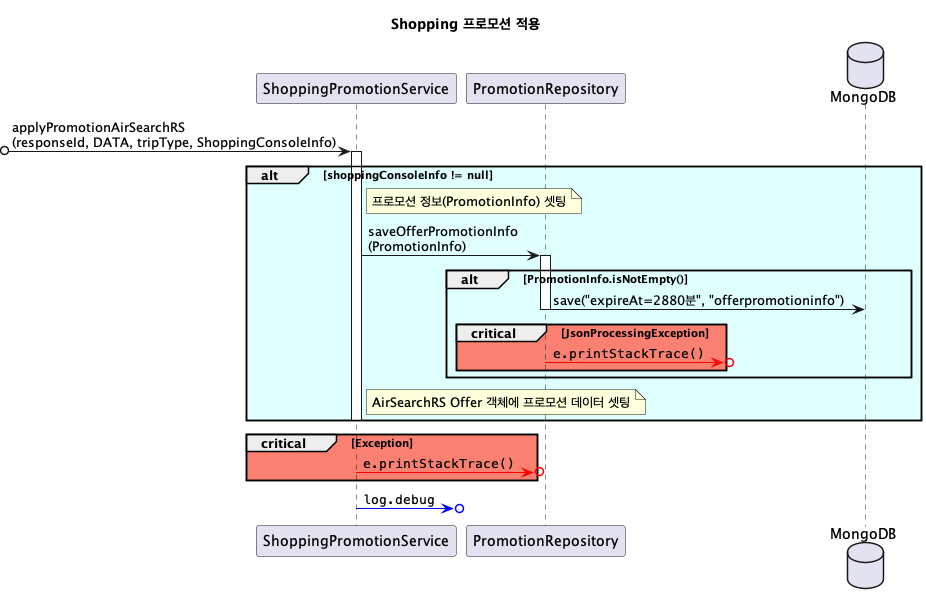

The diagram above was rendered by PlantUML. Its source (embedded in the PNG):
@startuml

title **Shopping 프로모션 적용**

participant ShoppingPromotionService
participant PromotionRepository
database MongoDB as mongo

?o-> ShoppingPromotionService ++ : applyPromotionAirSearchRS\n(responseId, DATA, tripType, ShoppingConsoleInfo)

alt #LightCyan shoppingConsoleInfo != null
    note right of ShoppingPromotionService: 프로모션 정보(PromotionInfo) 셋팅
    ShoppingPromotionService -> PromotionRepository ++ : saveOfferPromotionInfo\n(PromotionInfo)
    alt #LightCyan PromotionInfo.isNotEmpty()
        PromotionRepository -> mongo --: save("expireAt=2880분", "offerpromotioninfo")
        critical #Salmon JsonProcessingException
            PromotionRepository -[#red]>o?: ""e.printStackTrace()""
        end
    end
    note right of ShoppingPromotionService: AirSearchRS Offer 객체에 프로모션 데이터 셋팅
    deactivate ShoppingPromotionService
end

critical #Salmon Exception
    ShoppingPromotionService -[#red]>o?: ""e.printStackTrace()""
end
ShoppingPromotionService -[#blue]>o?: ""log.debug""
@enduml